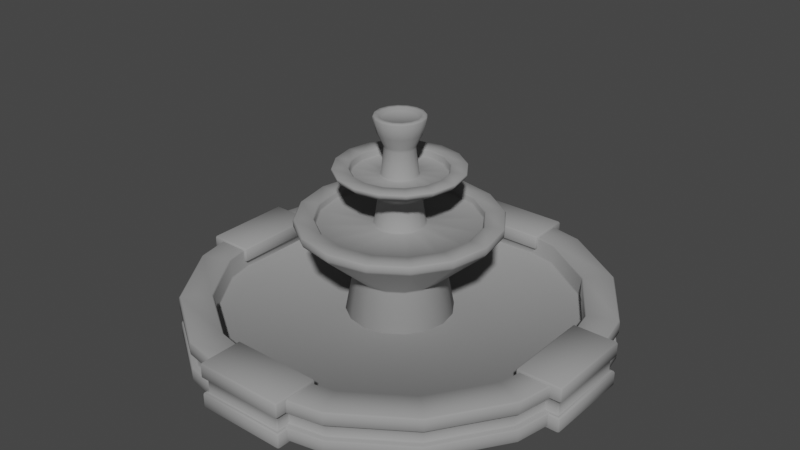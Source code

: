 # Source: Fountain.blend  (saved by Blender 3.4.6; exported with 4.5.12 LTS)
import bpy
from mathutils import Matrix  # noqa: F401  (used for matrix-valued properties, if any)

bpy.ops.wm.read_factory_settings(use_empty=True)
scene = bpy.context.scene
scene.name = 'Scene'

# ---- collections
col_collection = bpy.data.collections.new('Collection'); scene.collection.children.link(col_collection)

# ---- materials (node trees are filled in below, after node groups)
mat_material_001 = bpy.data.materials.new('Material.001')
mat_material_001.use_transparent_shadow = False

# ---- material node trees
mat_material_001.use_nodes = True; mat_material_001.node_tree.nodes.clear()
_N = mat_material_001.node_tree.nodes; _L = mat_material_001.node_tree.links
n0 = _N.new('ShaderNodeBsdfPrincipled'); n0.name = 'Principled BSDF'; n0.location = (10, 300)
n0.distribution = 'GGX'
n0.subsurface_method = 'RANDOM_WALK_SKIN'
n0.inputs[0].default_value = (0.3121, 0.3121, 0.3121, 1.0)
n0.inputs[2].default_value = 0.677
n0.inputs[3].default_value = 1.45
n0.inputs[13].default_value = 0.0
n0.inputs[27].default_value = (0.0, 0.0, 0.0, 1.0)
n0.inputs[28].default_value = 1.0
n1 = _N.new('ShaderNodeOutputMaterial'); n1.name = 'Material Output'; n1.location = (300, 300)
_L.new(n0.outputs[0], n1.inputs[0])
n1.is_active_output = True

# ---- world
world_world = bpy.data.worlds.new('World'); scene.world = world_world
world_world.use_nodes = True; world_world.node_tree.nodes.clear()
_N = world_world.node_tree.nodes; _L = world_world.node_tree.links
n0 = _N.new('ShaderNodeOutputWorld'); n0.name = 'World Output'; n0.location = (300, 300)
n1 = _N.new('ShaderNodeBackground'); n1.name = 'Background'; n1.location = (10, 300)
n1.inputs[0].default_value = (0.05088, 0.05088, 0.05088, 1.0)
_L.new(n1.outputs[0], n0.inputs[0])
n0.is_active_output = True
world_world.color = (0.05088, 0.05088, 0.05088)
world_world.use_sun_shadow = False
world_world.sun_shadow_jitter_overblur = 0.0

# ---- meshes
me_cylinder = bpy.data.meshes.new('Cylinder')
me_cylinder.from_pydata([(-3.242, 7.826, 1.0), (-3.827, 9.239, -1.0), (-5.99, 5.99, 1.0), (-7.071, 7.071, -1.0), (-9.239, 3.827, -1.0), (-8.471, 0.0, 1.0), (-10.0, 0.0, -1.0), (-7.826, -3.242, 1.0), (-9.239, -3.827, -1.0), (-7.071, -7.071, -1.0), (-3.827, -9.239, -1.0), (5.029e-08, -8.471, 1.0), (5.029e-08, -10.0, -1.0), (3.242, -7.826, 1.0), (3.827, -9.239, -1.0), (5.99, -5.99, 1.0), (7.071, -7.071, -1.0), (7.826, -3.242, 1.0), (9.239, -3.827, -1.0), (10.0, 0.0, -1.0), (7.826, 3.242, 1.0), (9.239, 3.827, -1.0), (7.071, 7.071, -1.0), (3.242, 7.826, 1.0), (3.827, 9.239, -1.0), (5.029e-08, 10.0, -1.0), (5.029e-08, 10.0, 1.0), (-3.827, 9.239, 1.0), (-7.071, 7.071, 1.0), (-9.239, 3.827, 1.0), (-10.0, 0.0, 1.0), (-9.239, -3.827, 1.0), (-7.071, -7.071, 1.0), (-3.827, -9.239, 1.0), (7.071, -7.071, 1.0), (9.239, -3.827, 1.0), (10.0, 0.0, 1.0), (9.239, 3.827, 1.0), (5.029e-08, -10.0, 1.0), (7.071, 7.071, 1.0), (3.827, 9.239, 1.0), (5.029e-08, 8.471, 1.0), (-7.826, 3.242, 1.0), (-5.99, -5.99, 1.0), (-3.242, -7.826, 1.0), (8.471, 0.0, 1.0), (5.99, 5.99, 1.0), (5.029e-08, 8.471, 0.0), (-3.242, 7.826, 0.0), (-5.99, 5.99, 0.0), (-7.826, 3.242, 0.0), (-8.471, 0.0, 0.0), (-7.826, -3.242, 0.0), (-5.99, -5.99, 0.0), (-3.242, -7.826, 0.0), (5.99, -5.99, 0.0), (7.826, -3.242, 0.0), (8.471, 0.0, 0.0), (7.826, 3.242, 0.0), (5.029e-08, -8.471, 0.0), (5.99, 5.99, 0.0), (3.242, 7.826, 0.0), (3.242, -7.826, 0.0), (3.827, -9.239, 1.0), (-7.071, 7.071, -0.3333), (-9.239, 3.827, 0.3333), (-9.239, -3.827, 0.3333), (-9.239, -3.827, -0.3333), (-7.071, -7.071, 0.3333), (-7.071, -7.071, -0.3333), (-3.827, -9.239, -0.3333), (5.029e-08, -10.0, -0.3333), (9.239, -3.827, 0.3333), (7.071, 7.071, -0.3333), (10.0, 0.0, 0.3333), (10.0, 0.0, -0.3333), (9.239, 3.827, 0.3333), (9.239, 3.827, -0.3333), (7.071, -7.071, 0.3333), (-3.827, 9.239, 0.3333), (-3.827, 9.239, -0.3333), (-7.071, 7.071, 0.3333), (-9.239, 3.827, -0.3333), (-10.0, 0.0, 0.3333), (-10.0, 0.0, -0.3333), (-3.827, -9.239, 0.3333), (5.029e-08, -10.0, 0.3333), (9.239, -3.827, -0.3333), (7.071, 7.071, 0.3333), (5.029e-08, 10.0, -0.3333), (5.029e-08, 10.0, 0.3333), (3.827, 9.239, 0.3333), (3.827, 9.239, -0.3333), (7.071, -7.071, -0.3333), (3.827, -9.239, 0.3333), (3.827, -9.239, -0.3333), (9.7, 0.0, 0.3333), (8.962, -3.712, 0.3333), (8.962, 3.712, -0.3333), (9.7, 0.0, -0.3333), (8.962, 3.712, 0.3333), (6.859, 6.859, -0.3333), (-6.859, -6.859, -0.3333), (-8.962, -3.712, -0.3333), (-6.859, -6.859, 0.3333), (-8.962, -3.712, 0.3333), (5.029e-08, -9.7, -0.3333), (-3.712, -8.962, -0.3333), (-3.712, 8.962, 0.3333), (-3.712, 8.962, -0.3333), (-9.7, 0.0, 0.3333), (-9.7, 0.0, -0.3333), (5.029e-08, 9.7, -0.3333), (5.029e-08, 9.7, 0.3333), (3.712, 8.962, 0.3333), (3.712, 8.962, -0.3333), (6.859, 6.859, 0.3333), (8.962, -3.712, -0.3333), (6.859, -6.859, -0.3333), (-8.962, 3.712, -0.3333), (-6.859, 6.859, 0.3333), (5.029e-08, -9.7, 0.3333), (-3.712, -8.962, 0.3333), (3.712, -8.962, -0.3333), (6.859, -6.859, 0.3333), (3.712, -8.962, 0.3333), (-8.962, 3.712, 0.3333), (-6.859, 6.859, -0.3333), (1.976, -0.8184, 1.931), (1.976, 0.8184, 1.931), (0.8184, -1.976, 1.931), (2.275e-08, 2.139, 1.931), (0.8184, 1.976, 1.931), (1.512, 1.512, 1.931), (2.139, -3.779e-09, 1.931), (1.512, -1.512, 1.931), (2.275e-08, -2.139, 1.931), (-0.8184, -1.976, 1.931), (-2.139, -3.779e-09, 1.931), (-1.976, 0.8184, 1.931), (-0.8184, 1.976, 1.931), (-1.512, -1.512, 1.931), (-1.451, 3.503, 4.647), (-1.02, 2.463, -0.785), (-2.681, 2.681, 4.647), (-1.885, 1.885, -0.785), (-3.503, 1.451, 4.647), (-2.463, 1.02, -0.785), (-3.792, 2.136e-09, 4.647), (-2.665, -5.778e-09, -0.785), (-3.503, -1.451, 4.647), (-2.463, -1.02, -0.785), (-2.681, -2.681, 4.647), (-1.885, -1.885, -0.785), (-1.451, -3.503, 4.647), (-1.02, -2.463, -0.785), (5.448e-08, -3.792, 4.647), (2.538e-08, -2.665, -0.785), (1.451, -3.503, 4.647), (1.02, -2.463, -0.785), (2.681, -2.681, 4.647), (1.885, -1.885, -0.785), (3.503, -1.451, 4.647), (2.463, -1.02, -0.785), (3.792, 2.136e-09, 4.647), (2.665, -5.778e-09, -0.785), (3.503, 1.451, 4.647), (2.463, 1.02, -0.785), (2.681, 2.681, 4.647), (1.885, 1.885, -0.785), (1.451, 3.503, 4.647), (1.02, 2.463, -0.785), (5.448e-08, 3.792, 4.647), (2.538e-08, 2.665, -0.785), (-1.976, -0.8184, 1.931), (-1.512, 1.512, 1.931), (-2.2, -7.9, -1.1), (-2.2, -7.9, 1.1), (2.2, -7.9, -1.1), (2.2, -7.9, 1.1), (-2.2, -10.1, -1.1), (-2.2, -10.1, 1.1), (2.2, -10.1, -1.1), (2.2, -10.1, 1.1), (-2.2, -7.9, -0.3667), (-2.2, -7.9, 0.3667), (2.2, -7.9, 0.3667), (2.2, -7.9, -0.3667), (2.2, -10.1, 0.3667), (2.2, -10.1, -0.3667), (-2.2, -10.1, 0.3667), (-2.2, -10.1, -0.3667), (-2.023, -8.077, -0.3667), (-2.023, -8.077, 0.3667), (2.023, -8.077, 0.3667), (2.023, -8.077, -0.3667), (2.023, -9.923, 0.3667), (2.023, -9.923, -0.3667), (-2.023, -9.923, 0.3667), (-2.023, -9.923, -0.3667), (-4.75, 2.136e-09, 4.647), (-4.389, -1.818, 4.647), (-1.818, 4.389, 4.647), (-3.359, 3.359, 4.647), (-3.359, -3.359, 4.647), (-1.818, -4.389, 4.647), (5.448e-08, 4.75, 4.647), (-4.389, 1.818, 4.647), (1.818, -4.389, 4.647), (3.359, -3.359, 4.647), (4.389, -1.818, 4.647), (4.75, 2.136e-09, 4.647), (5.448e-08, -4.75, 4.647), (3.359, 3.359, 4.647), (1.818, 4.389, 4.647), (4.389, 1.818, 4.647), (-1.181, 2.136e-09, 4.307), (-1.091, -0.4519, 4.307), (-0.4519, 1.091, 4.307), (-0.835, 0.835, 4.307), (-0.835, -0.835, 4.307), (-0.4519, -1.091, 4.307), (5.448e-08, 1.181, 4.307), (-1.091, 0.4519, 4.307), (0.4519, -1.091, 4.307), (0.835, -0.835, 4.307), (1.091, -0.4519, 4.307), (1.181, 2.136e-09, 4.307), (5.448e-08, -1.181, 4.307), (0.835, 0.835, 4.307), (0.4519, 1.091, 4.307), (1.091, 0.4519, 4.307), (-3.792, 2.136e-09, 4.307), (-3.503, -1.451, 4.307), (-1.451, 3.503, 4.307), (-2.681, 2.681, 4.307), (-2.681, -2.681, 4.307), (-1.451, -3.503, 4.307), (5.448e-08, 3.792, 4.307), (-3.503, 1.451, 4.307), (1.451, -3.503, 4.307), (2.681, -2.681, 4.307), (3.503, -1.451, 4.307), (3.792, 2.136e-09, 4.307), (5.448e-08, -3.792, 4.307), (2.681, 2.681, 4.307), (1.451, 3.503, 4.307), (3.503, 1.451, 4.307), (-2.205, 1.498e-07, 7.023), (-2.037, -0.8436, 7.023), (-0.8436, 2.037, 7.023), (-1.559, 1.559, 7.023), (-1.559, -1.559, 7.023), (-0.8436, -2.037, 7.023), (1.538e-08, 2.205, 7.023), (-2.037, 0.8436, 7.023), (0.8436, -2.037, 7.023), (1.559, -1.559, 7.023), (2.037, -0.8436, 7.023), (2.205, -1.321e-09, 7.023), (1.538e-08, -2.205, 7.023), (1.559, 1.559, 7.023), (0.8436, 2.037, 7.023), (2.037, 0.8436, 7.023), (-0.6841, 0.6841, 5.665), (-0.3702, 0.8938, 5.665), (-5.498e-10, -0.9674, 5.665), (-0.3702, -0.8938, 5.665), (-0.6841, -0.6841, 5.665), (-0.8938, -0.3702, 5.665), (0.3702, 0.8938, 5.665), (0.6841, 0.6841, 5.665), (-5.498e-10, 0.9674, 5.665), (0.3702, -0.8938, 5.665), (-0.8938, 0.3702, 5.665), (0.8938, 0.3702, 5.665), (0.9674, 2.534e-09, 5.665), (-0.9674, 2.534e-09, 5.665), (0.8938, -0.3702, 5.665), (0.6841, -0.6841, 5.665), (-3.034, -1.321e-09, 7.023), (-2.803, -1.161, 7.023), (-1.161, 2.803, 7.023), (-2.145, 2.145, 7.023), (-2.145, -2.145, 7.023), (-1.161, -2.803, 7.023), (4.058e-08, 3.034, 7.023), (-2.803, 1.161, 7.023), (1.161, -2.803, 7.023), (2.145, -2.145, 7.023), (2.803, -1.161, 7.023), (3.034, -1.321e-09, 7.023), (4.058e-08, -3.034, 7.023), (2.145, 2.145, 7.023), (1.161, 2.803, 7.023), (2.803, 1.161, 7.023), (-0.8462, 3.975e-07, 6.643), (-0.7818, -0.3238, 6.643), (-0.3238, 0.7818, 6.643), (-0.5983, 0.5983, 6.643), (-0.5983, -0.5983, 6.643), (-0.3238, -0.7818, 6.643), (-5.685e-08, 0.8462, 6.643), (-0.7818, 0.3238, 6.643), (0.3238, -0.7818, 6.643), (0.5983, -0.5983, 6.643), (0.7818, -0.3238, 6.643), (0.8462, -1.321e-09, 6.643), (-5.685e-08, -0.8462, 6.643), (0.5983, 0.5983, 6.643), (0.3238, 0.7818, 6.643), (0.7818, 0.3238, 6.643), (-2.205, 1.498e-07, 6.643), (-2.037, -0.8436, 6.643), (-0.8436, 2.037, 6.643), (-1.559, 1.559, 6.643), (-1.559, -1.559, 6.643), (-0.8436, -2.037, 6.643), (1.538e-08, 2.205, 6.643), (-2.037, 0.8436, 6.643), (0.8436, -2.037, 6.643), (1.559, -1.559, 6.643), (2.037, -0.8436, 6.643), (2.205, -1.321e-09, 6.643), (1.538e-08, -2.205, 6.643), (1.559, 1.559, 6.643), (0.8436, 2.037, 6.643), (2.037, 0.8436, 6.643), (-0.8603, 5.441e-07, 9.408), (-0.7948, -0.3292, 9.408), (-0.3292, 0.7948, 9.408), (-0.6083, 0.6083, 9.408), (-0.6083, -0.6083, 9.408), (-0.3292, -0.7948, 9.408), (-5.091e-07, 0.8603, 9.408), (-0.7948, 0.3292, 9.408), (0.3292, -0.7948, 9.408), (0.6083, -0.6083, 9.408), (0.7948, -0.3292, 9.408), (0.8603, -1.141e-08, 9.408), (-5.091e-07, -0.8603, 9.408), (0.6083, 0.6083, 9.408), (0.3292, 0.7948, 9.408), (0.7948, 0.3292, 9.408), (0.272, -0.6566, 8.001), (-2.085e-07, -0.7107, 8.001), (-0.6566, 0.272, 8.001), (-0.5026, 0.5026, 8.001), (0.6566, 0.272, 8.001), (0.7107, 1.204e-09, 8.001), (-0.7107, 3.362e-07, 8.001), (0.6566, -0.272, 8.001), (0.5026, -0.5026, 8.001), (-0.6566, -0.272, 8.001), (0.5026, 0.5026, 8.001), (-0.272, 0.6566, 8.001), (-0.272, -0.6566, 8.001), (-0.5026, -0.5026, 8.001), (0.272, 0.6566, 8.001), (-2.085e-07, 0.7107, 8.001), (0.3868, -0.9337, 8.63), (-0.9337, 0.3868, 8.63), (0.9337, 0.3868, 8.63), (-1.011, 4.712e-07, 8.63), (0.9337, -0.3868, 8.63), (-0.9337, -0.3868, 8.63), (0.7147, 0.7147, 8.63), (-0.7147, -0.7147, 8.63), (0.3868, 0.9337, 8.63), (-3.3e-07, 1.011, 8.63), (-3.3e-07, -1.011, 8.63), (-0.7147, 0.7147, 8.63), (1.011, -5.128e-09, 8.63), (0.7147, -0.7147, 8.63), (-0.3868, 0.9337, 8.63), (-0.3868, -0.9337, 8.63), (-1.207, 5.599e-07, 9.408), (-1.115, -0.4618, 9.408), (-0.4618, 1.115, 9.408), (-0.8532, 0.8532, 9.408), (-0.8532, -0.8532, 9.408), (-0.4618, -1.115, 9.408), (-4.538e-07, 1.207, 9.408), (-1.115, 0.4618, 9.408), (0.4618, -1.115, 9.408), (0.8532, -0.8532, 9.408), (1.115, -0.4618, 9.408), (1.207, -8.782e-09, 9.408), (-4.538e-07, -1.207, 9.408), (0.8532, 0.8532, 9.408), (0.4618, 1.115, 9.408), (1.115, 0.4618, 9.408), (-0.8603, 5.441e-07, 9.273), (-0.7948, -0.3292, 9.273), (-0.3292, 0.7948, 9.273), (-0.6083, 0.6083, 9.273), (-0.6083, -0.6083, 9.273), (-0.3292, -0.7948, 9.273), (-5.091e-07, 0.8603, 9.273), (-0.7948, 0.3292, 9.273), (0.3292, -0.7948, 9.273), (0.6083, -0.6083, 9.273), (0.7948, -0.3292, 9.273), (0.8603, -1.141e-08, 9.273), (-5.091e-07, -0.8603, 9.273), (0.6083, 0.6083, 9.273), (0.3292, 0.7948, 9.273), (0.7948, 0.3292, 9.273), (-4.357, -1.805, 4.239), (-1.805, 4.357, 4.239), (-4.357, 1.805, 4.239), (-3.335, 3.335, 4.239), (-4.716, 1.577e-09, 4.239), (-3.335, -3.335, 4.239), (4.362e-08, -4.716, 4.239), (4.716, 1.577e-09, 4.239), (1.805, 4.357, 4.239), (1.805, -4.357, 4.239), (4.362e-08, 4.716, 4.239), (4.357, 1.805, 4.239), (4.357, -1.805, 4.239), (3.335, 3.335, 4.239), (3.335, -3.335, 4.239), (-1.805, -4.357, 4.239), (-2.04, 2.04, 6.752), (3.583e-08, -2.885, 6.752), (-2.04, -2.04, 6.752), (1.104, 2.665, 6.752), (3.583e-08, 2.885, 6.752), (1.104, -2.665, 6.752), (-2.665, 1.104, 6.752), (2.665, 1.104, 6.752), (-2.885, -3.086e-09, 6.752), (2.665, -1.104, 6.752), (-1.104, 2.665, 6.752), (-1.104, -2.665, 6.752), (-2.665, -1.104, 6.752), (2.04, 2.04, 6.752), (2.885, -3.086e-09, 6.752), (2.04, -2.04, 6.752), (-2.2, 10.1, -1.1), (-2.2, 10.1, 1.1), (2.2, 10.1, -1.1), (2.2, 10.1, 1.1), (-2.2, 7.9, -1.1), (-2.2, 7.9, 1.1), (2.2, 7.9, -1.1), (2.2, 7.9, 1.1), (-2.2, 10.1, -0.3667), (-2.2, 10.1, 0.3667), (2.2, 10.1, 0.3667), (2.2, 10.1, -0.3667), (2.2, 7.9, 0.3667), (2.2, 7.9, -0.3667), (-2.2, 7.9, 0.3667), (-2.2, 7.9, -0.3667), (-2.023, 9.923, -0.3667), (-2.023, 9.923, 0.3667), (2.023, 9.923, 0.3667), (2.023, 9.923, -0.3667), (2.023, 8.077, 0.3667), (2.023, 8.077, -0.3667), (-2.023, 8.077, 0.3667), (-2.023, 8.077, -0.3667), (10.1, 2.2, -1.1), (10.1, 2.2, 1.1), (10.1, -2.2, -1.1), (10.1, -2.2, 1.1), (7.9, 2.2, -1.1), (7.9, 2.2, 1.1), (7.9, -2.2, -1.1), (7.9, -2.2, 1.1), (10.1, 2.2, -0.3667), (10.1, 2.2, 0.3667), (10.1, -2.2, 0.3667), (10.1, -2.2, -0.3667), (7.9, -2.2, 0.3667), (7.9, -2.2, -0.3667), (7.9, 2.2, 0.3667), (7.9, 2.2, -0.3667), (9.923, 2.023, -0.3667), (9.923, 2.023, 0.3667), (9.923, -2.023, 0.3667), (9.923, -2.023, -0.3667), (8.077, -2.023, 0.3667), (8.077, -2.023, -0.3667), (8.077, 2.023, 0.3667), (8.077, 2.023, -0.3667), (-7.9, 2.2, -1.1), (-7.9, 2.2, 1.1), (-7.9, -2.2, -1.1), (-7.9, -2.2, 1.1), (-10.1, 2.2, -1.1), (-10.1, 2.2, 1.1), (-10.1, -2.2, -1.1), (-10.1, -2.2, 1.1), (-7.9, 2.2, -0.3667), (-7.9, 2.2, 0.3667), (-7.9, -2.2, 0.3667), (-7.9, -2.2, -0.3667), (-10.1, -2.2, 0.3667), (-10.1, -2.2, -0.3667), (-10.1, 2.2, 0.3667), (-10.1, 2.2, -0.3667), (-8.077, 2.023, -0.3667), (-8.077, 2.023, 0.3667), (-8.077, -2.023, 0.3667), (-8.077, -2.023, -0.3667), (-9.923, -2.023, 0.3667), (-9.923, -2.023, -0.3667), (-9.923, 2.023, 0.3667), (-9.923, 2.023, -0.3667)], [], [(85, 33, 32, 68), (65, 29, 28, 81), (66, 31, 30, 83), (94, 63, 38, 86), (79, 27, 26, 90), (86, 38, 33, 85), (81, 28, 27, 79), (83, 30, 29, 65), (1, 25, 24, 22, 21, 19, 18, 16, 14, 12, 10, 9, 8, 6, 4, 3), (68, 32, 31, 66), (90, 26, 40, 91), (88, 39, 37, 76), (72, 35, 34, 78), (76, 37, 36, 74), (91, 40, 39, 88), (74, 36, 35, 72), (0, 41, 26, 27), (2, 0, 27, 28), (5, 42, 29, 30), (42, 2, 28, 29), (7, 5, 30, 31), (43, 7, 31, 32), (44, 43, 32, 33), (17, 15, 34, 35), (20, 45, 36, 37), (11, 44, 33, 38), (23, 46, 39, 40), (41, 23, 40, 26), (15, 13, 63, 34), (13, 11, 38, 63), (46, 20, 37, 39), (45, 17, 35, 36), (44, 11, 59, 54), (48, 49, 50, 51, 52, 53, 54, 59, 62, 55, 56, 57, 58, 60, 61, 47), (42, 5, 51, 50), (46, 23, 61, 60), (2, 42, 50, 49), (23, 41, 47, 61), (5, 7, 52, 51), (13, 15, 55, 62), (7, 43, 53, 52), (11, 13, 62, 59), (43, 44, 54, 53), (20, 46, 60, 58), (15, 17, 56, 55), (41, 0, 48, 47), (17, 45, 57, 56), (45, 20, 58, 57), (0, 2, 49, 48), (78, 34, 63, 94), (16, 93, 95, 14), (19, 75, 87, 18), (24, 92, 73, 22), (21, 77, 75, 19), (18, 87, 93, 16), (22, 73, 77, 21), (25, 89, 92, 24), (9, 69, 67, 8), (6, 84, 82, 4), (3, 64, 80, 1), (12, 71, 70, 10), (1, 80, 89, 25), (14, 95, 71, 12), (8, 67, 84, 6), (4, 82, 64, 3), (10, 70, 69, 9), (70, 71, 106, 107), (88, 76, 100, 116), (89, 80, 109, 112), (72, 78, 124, 97), (68, 66, 105, 104), (86, 85, 122, 121), (67, 69, 102, 103), (73, 92, 115, 101), (81, 79, 108, 120), (77, 73, 101, 98), (87, 75, 99, 117), (82, 84, 111, 119), (76, 74, 96, 100), (78, 94, 125, 124), (90, 91, 114, 113), (85, 68, 104, 122), (118, 124, 125, 123), (99, 96, 97, 117), (115, 114, 116, 101), (98, 100, 96, 99), (117, 97, 124, 118), (101, 116, 100, 98), (112, 113, 114, 115), (102, 104, 105, 103), (111, 110, 126, 119), (127, 120, 108, 109), (106, 121, 122, 107), (109, 108, 113, 112), (123, 125, 121, 106), (103, 105, 110, 111), (119, 126, 120, 127), (107, 122, 104, 102), (79, 90, 113, 108), (83, 65, 126, 110), (69, 70, 107, 102), (80, 64, 127, 109), (71, 95, 123, 106), (94, 86, 121, 125), (84, 67, 103, 111), (66, 83, 110, 105), (91, 88, 116, 114), (64, 82, 119, 127), (93, 87, 117, 118), (74, 72, 97, 96), (65, 81, 120, 126), (92, 89, 112, 115), (95, 93, 118, 123), (75, 77, 98, 99), (148, 150, 233, 232), (145, 143, 173, 171, 169, 167, 165, 163, 161, 159, 157, 155, 153, 151, 149, 147), (410, 207, 203, 411), (165, 134, 128, 163), (163, 128, 135, 161), (412, 200, 207, 410), (408, 201, 200, 412), (169, 133, 129, 167), (173, 131, 132, 171), (413, 204, 201, 408), (423, 205, 204, 413), (167, 129, 134, 165), (171, 132, 133, 169), (414, 212, 205, 423), (417, 208, 212, 414), (143, 140, 131, 173), (145, 175, 140, 143), (422, 209, 208, 417), (411, 203, 202, 409), (161, 135, 130, 159), (409, 202, 206, 418), (151, 174, 138, 149), (149, 138, 139, 147), (416, 214, 213, 421), (157, 136, 137, 155), (419, 215, 211, 415), (147, 139, 175, 145), (418, 206, 214, 416), (155, 137, 141, 153), (421, 213, 215, 419), (420, 210, 209, 422), (159, 130, 136, 157), (415, 211, 210, 420), (153, 141, 174, 151), (185, 177, 179, 186), (186, 179, 183, 188), (188, 183, 181, 190), (190, 181, 177, 185), (178, 182, 180, 176), (183, 179, 177, 181), (180, 191, 184, 176), (184, 191, 199, 192), (182, 189, 191, 180), (191, 189, 197, 199), (178, 187, 189, 182), (189, 187, 195, 197), (176, 184, 187, 178), (187, 184, 192, 195), (199, 198, 193, 192), (197, 196, 198, 199), (195, 194, 196, 197), (192, 193, 194, 195), (185, 186, 194, 193), (186, 188, 196, 194), (188, 190, 198, 196), (190, 185, 193, 198), (150, 148, 200, 201), (144, 142, 202, 203), (152, 150, 201, 204), (154, 152, 204, 205), (142, 172, 206, 202), (146, 144, 203, 207), (148, 146, 207, 200), (160, 158, 208, 209), (164, 162, 210, 211), (156, 154, 205, 212), (170, 168, 213, 214), (172, 170, 214, 206), (158, 156, 212, 208), (166, 164, 211, 215), (162, 160, 209, 210), (168, 166, 215, 213), (434, 424, 283, 282), (166, 168, 245, 247), (162, 164, 243, 242), (142, 144, 235, 234), (154, 156, 244, 237), (150, 152, 236, 233), (168, 170, 246, 245), (152, 154, 237, 236), (170, 172, 238, 246), (172, 142, 234, 238), (156, 158, 240, 244), (144, 146, 239, 235), (164, 166, 247, 243), (146, 148, 232, 239), (160, 162, 242, 241), (158, 160, 241, 240), (217, 216, 232, 233), (219, 218, 234, 235), (220, 217, 233, 236), (221, 220, 236, 237), (218, 222, 238, 234), (223, 219, 235, 239), (216, 223, 239, 232), (225, 224, 240, 241), (227, 226, 242, 243), (228, 221, 237, 244), (230, 229, 245, 246), (222, 230, 246, 238), (224, 228, 244, 240), (231, 227, 243, 247), (226, 225, 241, 242), (229, 231, 247, 245), (254, 250, 314, 318), (435, 425, 292, 285), (436, 426, 284, 281), (437, 427, 294, 293), (426, 435, 285, 284), (427, 428, 286, 294), (428, 434, 282, 286), (425, 429, 288, 292), (424, 430, 287, 283), (438, 431, 295, 291), (430, 432, 280, 287), (439, 433, 290, 289), (429, 439, 289, 288), (432, 436, 281, 280), (431, 437, 293, 295), (433, 438, 291, 290), (226, 227, 276, 278), (231, 229, 271, 275), (216, 217, 269, 277), (224, 225, 279, 273), (225, 226, 278, 279), (223, 216, 277, 274), (227, 231, 275, 276), (219, 223, 274, 264), (228, 224, 273, 266), (222, 218, 265, 272), (230, 222, 272, 270), (220, 221, 267, 268), (229, 230, 270, 271), (217, 220, 268, 269), (221, 228, 266, 267), (218, 219, 264, 265), (249, 248, 280, 281), (251, 250, 282, 283), (252, 249, 281, 284), (253, 252, 284, 285), (250, 254, 286, 282), (255, 251, 283, 287), (248, 255, 287, 280), (257, 256, 288, 289), (259, 258, 290, 291), (260, 253, 285, 292), (262, 261, 293, 294), (254, 262, 294, 286), (256, 260, 292, 288), (263, 259, 291, 295), (258, 257, 289, 290), (261, 263, 295, 293), (370, 360, 384, 388), (260, 256, 320, 324), (251, 255, 319, 315), (259, 263, 327, 323), (255, 248, 312, 319), (257, 258, 322, 321), (256, 257, 321, 320), (248, 249, 313, 312), (263, 261, 325, 327), (258, 259, 323, 322), (250, 251, 315, 314), (253, 260, 324, 317), (249, 252, 316, 313), (261, 262, 326, 325), (252, 253, 317, 316), (262, 254, 318, 326), (297, 296, 312, 313), (299, 298, 314, 315), (300, 297, 313, 316), (301, 300, 316, 317), (298, 302, 318, 314), (303, 299, 315, 319), (296, 303, 319, 312), (305, 304, 320, 321), (307, 306, 322, 323), (308, 301, 317, 324), (310, 309, 325, 326), (302, 310, 326, 318), (304, 308, 324, 320), (311, 307, 323, 327), (306, 305, 321, 322), (309, 311, 327, 325), (334, 330, 394, 398), (371, 361, 383, 379), (372, 362, 391, 387), (361, 363, 376, 383), (373, 364, 386, 385), (360, 373, 385, 384), (363, 365, 377, 376), (362, 366, 389, 391), (364, 372, 387, 386), (374, 371, 379, 378), (375, 370, 388, 381), (365, 367, 380, 377), (366, 368, 390, 389), (367, 375, 381, 380), (368, 369, 382, 390), (369, 374, 378, 382), (302, 298, 355, 359), (310, 302, 359, 358), (300, 301, 356, 357), (309, 310, 358, 354), (297, 300, 357, 353), (301, 308, 345, 356), (298, 299, 347, 355), (306, 307, 349, 351), (311, 309, 354, 348), (296, 297, 353, 350), (304, 305, 352, 344), (305, 306, 351, 352), (303, 296, 350, 346), (307, 311, 348, 349), (299, 303, 346, 347), (308, 304, 344, 345), (359, 355, 374, 369), (358, 359, 369, 368), (357, 356, 375, 367), (354, 358, 368, 366), (353, 357, 367, 365), (356, 345, 370, 375), (355, 347, 371, 374), (351, 349, 372, 364), (348, 354, 366, 362), (350, 353, 365, 363), (344, 352, 373, 360), (352, 351, 364, 373), (346, 350, 363, 361), (349, 348, 362, 372), (347, 346, 361, 371), (345, 344, 360, 370), (329, 328, 376, 377), (331, 330, 378, 379), (332, 329, 377, 380), (333, 332, 380, 381), (330, 334, 382, 378), (335, 331, 379, 383), (328, 335, 383, 376), (337, 336, 384, 385), (339, 338, 386, 387), (340, 333, 381, 388), (342, 341, 389, 390), (334, 342, 390, 382), (336, 340, 388, 384), (343, 339, 387, 391), (338, 337, 385, 386), (341, 343, 391, 389), (394, 395, 399, 392, 393, 396, 397, 404, 400, 401, 402, 403, 407, 405, 406, 398), (340, 336, 400, 404), (331, 335, 399, 395), (339, 343, 407, 403), (335, 328, 392, 399), (337, 338, 402, 401), (336, 337, 401, 400), (328, 329, 393, 392), (343, 341, 405, 407), (338, 339, 403, 402), (330, 331, 395, 394), (333, 340, 404, 397), (329, 332, 396, 393), (341, 342, 406, 405), (332, 333, 397, 396), (342, 334, 398, 406), (134, 415, 420, 128), (128, 420, 422, 135), (133, 421, 419, 129), (131, 418, 416, 132), (129, 419, 415, 134), (132, 416, 421, 133), (140, 409, 418, 131), (175, 411, 409, 140), (135, 422, 417, 130), (130, 417, 414, 136), (136, 414, 423, 137), (137, 423, 413, 141), (141, 413, 408, 174), (174, 408, 412, 138), (138, 412, 410, 139), (139, 410, 411, 175), (278, 276, 438, 433), (275, 271, 437, 431), (277, 269, 436, 432), (273, 279, 439, 429), (279, 278, 433, 439), (274, 277, 432, 430), (276, 275, 431, 438), (264, 274, 430, 424), (266, 273, 429, 425), (272, 265, 434, 428), (270, 272, 428, 427), (268, 267, 435, 426), (271, 270, 427, 437), (269, 268, 426, 436), (267, 266, 425, 435), (265, 264, 424, 434), (449, 441, 443, 450), (450, 443, 447, 452), (452, 447, 445, 454), (454, 445, 441, 449), (442, 446, 444, 440), (447, 443, 441, 445), (444, 455, 448, 440), (448, 455, 463, 456), (446, 453, 455, 444), (455, 453, 461, 463), (442, 451, 453, 446), (453, 451, 459, 461), (440, 448, 451, 442), (451, 448, 456, 459), (463, 462, 457, 456), (461, 460, 462, 463), (459, 458, 460, 461), (456, 457, 458, 459), (449, 450, 458, 457), (450, 452, 460, 458), (452, 454, 462, 460), (454, 449, 457, 462), (473, 465, 467, 474), (474, 467, 471, 476), (476, 471, 469, 478), (478, 469, 465, 473), (466, 470, 468, 464), (471, 467, 465, 469), (468, 479, 472, 464), (472, 479, 487, 480), (470, 477, 479, 468), (479, 477, 485, 487), (466, 475, 477, 470), (477, 475, 483, 485), (464, 472, 475, 466), (475, 472, 480, 483), (487, 486, 481, 480), (485, 484, 486, 487), (483, 482, 484, 485), (480, 481, 482, 483), (473, 474, 482, 481), (474, 476, 484, 482), (476, 478, 486, 484), (478, 473, 481, 486), (497, 489, 491, 498), (498, 491, 495, 500), (500, 495, 493, 502), (502, 493, 489, 497), (490, 494, 492, 488), (495, 491, 489, 493), (492, 503, 496, 488), (496, 503, 511, 504), (494, 501, 503, 492), (503, 501, 509, 511), (490, 499, 501, 494), (501, 499, 507, 509), (488, 496, 499, 490), (499, 496, 504, 507), (511, 510, 505, 504), (509, 508, 510, 511), (507, 506, 508, 509), (504, 505, 506, 507), (497, 498, 506, 505), (498, 500, 508, 506), (500, 502, 510, 508), (502, 497, 505, 510)])
me_cylinder.polygons.foreach_set('use_smooth', [True] * 476)
_uv = me_cylinder.uv_layers.new(name='UVMap')
_uv.uv.foreach_set('vector', [1.0, 0.8333, 1.0, 1.0, 0.9375, 1.0, 0.9375, 0.8333, 0.9375, 0.8333, 0.9375, 1.0, 0.875, 1.0, 0.875, 0.8333, 0.875, 0.8333, 0.875, 1.0, 0.8125, 1.0, 0.8125, 0.8333, 0.8125, 0.8333, 0.8125, 1.0, 0.75, 1.0, 0.75, 0.8333, 0.75, 0.8333, 0.75, 1.0, 0.6875, 1.0, 0.6875, 0.8333, 0.6875, 0.8333, 0.6875, 1.0, 0.625, 1.0, 0.625, 0.8333, 0.625, 0.8333, 0.625, 1.0, 0.5625, 1.0, 0.5625, 0.8333, 0.5, 0.8333, 0.5, 1.0, 0.4375, 1.0, 0.4375, 0.8333, 0.6582, 0.4717, 0.75, 0.49, 0.8418, 0.4717, 0.9197, 0.4197, 0.9717, 0.3418, 0.99, 0.25, 0.9717, 0.1582, 0.9197, 0.08029, 0.8418, 0.02827, 0.75, 0.01, 0.6582, 0.02827, 0.5803, 0.08029, 0.5283, 0.1582, 0.51, 0.25, 0.5283, 0.3418, 0.5803, 0.4197, 0.4375, 0.8333, 0.4375, 1.0, 0.375, 1.0, 0.375, 0.8333, 0.375, 0.8333, 0.375, 1.0, 0.3125, 1.0, 0.3125, 0.8333, 0.3125, 0.8333, 0.3125, 1.0, 0.25, 1.0, 0.25, 0.8333, 0.25, 0.8333, 0.25, 1.0, 0.1875, 1.0, 0.1875, 0.8333, 0.1875, 0.8333, 0.1875, 1.0, 0.125, 1.0, 0.125, 0.8333, 0.125, 0.8333, 0.125, 1.0, 0.0625, 1.0, 0.0625, 0.8333, 0.0625, 0.8333, 0.0625, 1.0, 0.0, 1.0, 0.0, 0.8333, 0.1722, 0.4378, 0.25, 0.4533, 0.25, 0.49, 0.1582, 0.4717, 0.1062, 0.3938, 0.1722, 0.4378, 0.1582, 0.4717, 0.08029, 0.4197, 0.04671, 0.25, 0.06218, 0.3278, 0.02827, 0.3418, 0.01, 0.25, 0.06218, 0.3278, 0.1062, 0.3938, 0.08029, 0.4197, 0.02827, 0.3418, 0.06218, 0.1722, 0.04671, 0.25, 0.01, 0.25, 0.02827, 0.1582, 0.1062, 0.1062, 0.06218, 0.1722, 0.02827, 0.1582, 0.08029, 0.08029, 0.1722, 0.06218, 0.1062, 0.1062, 0.08029, 0.08029, 0.1582, 0.02827, 0.4378, 0.1722, 0.3938, 0.1062, 0.4197, 0.08029, 0.4717, 0.1582, 0.4378, 0.3278, 0.4533, 0.25, 0.49, 0.25, 0.4717, 0.3418, 0.25, 0.04671, 0.1722, 0.06218, 0.1582, 0.02827, 0.25, 0.01, 0.3278, 0.4378, 0.3938, 0.3938, 0.4197, 0.4197, 0.3418, 0.4717, 0.25, 0.4533, 0.3278, 0.4378, 0.3418, 0.4717, 0.25, 0.49, 0.3938, 0.1062, 0.3278, 0.06218, 0.3418, 0.02827, 0.4197, 0.08029, 0.3278, 0.06218, 0.25, 0.04671, 0.25, 0.01, 0.3418, 0.02827, 0.3938, 0.3938, 0.4378, 0.3278, 0.4717, 0.3418, 0.4197, 0.4197, 0.4533, 0.25, 0.4378, 0.1722, 0.4717, 0.1582, 0.49, 0.25, 0.1722, 0.06218, 0.25, 0.04671, 0.25, 0.04671, 0.1722, 0.06218, 0.1722, 0.4378, 0.1062, 0.3938, 0.06218, 0.3278, 0.04671, 0.25, 0.06218, 0.1722, 0.1062, 0.1062, 0.1722, 0.06218, 0.25, 0.04671, 0.3278, 0.06218, 0.3938, 0.1062, 0.4378, 0.1722, 0.4533, 0.25, 0.4378, 0.3278, 0.3938, 0.3938, 0.3278, 0.4378, 0.25, 0.4533, 0.06218, 0.3278, 0.04671, 0.25, 0.04671, 0.25, 0.06218, 0.3278, 0.3938, 0.3938, 0.3278, 0.4378, 0.3278, 0.4378, 0.3938, 0.3938, 0.1062, 0.3938, 0.06218, 0.3278, 0.06218, 0.3278, 0.1062, 0.3938, 0.3278, 0.4378, 0.25, 0.4533, 0.25, 0.4533, 0.3278, 0.4378, 0.04671, 0.25, 0.06218, 0.1722, 0.06218, 0.1722, 0.04671, 0.25, 0.3278, 0.06218, 0.3938, 0.1062, 0.3938, 0.1062, 0.3278, 0.06218, 0.06218, 0.1722, 0.1062, 0.1062, 0.1062, 0.1062, 0.06218, 0.1722, 0.25, 0.04671, 0.3278, 0.06218, 0.3278, 0.06218, 0.25, 0.04671, 0.1062, 0.1062, 0.1722, 0.06218, 0.1722, 0.06218, 0.1062, 0.1062, 0.4378, 0.3278, 0.3938, 0.3938, 0.3938, 0.3938, 0.4378, 0.3278, 0.3938, 0.1062, 0.4378, 0.1722, 0.4378, 0.1722, 0.3938, 0.1062, 0.25, 0.4533, 0.1722, 0.4378, 0.1722, 0.4378, 0.25, 0.4533, 0.4378, 0.1722, 0.4533, 0.25, 0.4533, 0.25, 0.4378, 0.1722, 0.4533, 0.25, 0.4378, 0.3278, 0.4378, 0.3278, 0.4533, 0.25, 0.1722, 0.4378, 0.1062, 0.3938, 0.1062, 0.3938, 0.1722, 0.4378, 0.5625, 0.8333, 0.5625, 1.0, 0.5, 1.0, 0.5, 0.8333, 0.5625, 0.5, 0.5625, 0.6667, 0.5, 0.6667, 0.5, 0.5, 0.0625, 0.5, 0.0625, 0.6667, 0.0, 0.6667, 0.0, 0.5, 0.125, 0.5, 0.125, 0.6667, 0.0625, 0.6667, 0.0625, 0.5, 0.1875, 0.5, 0.1875, 0.6667, 0.125, 0.6667, 0.125, 0.5, 0.25, 0.5, 0.25, 0.6667, 0.1875, 0.6667, 0.1875, 0.5, 0.3125, 0.5, 0.3125, 0.6667, 0.25, 0.6667, 0.25, 0.5, 0.375, 0.5, 0.375, 0.6667, 0.3125, 0.6667, 0.3125, 0.5, 0.4375, 0.5, 0.4375, 0.6667, 0.375, 0.6667, 0.375, 0.5, 0.5, 0.5, 0.5, 0.6667, 0.4375, 0.6667, 0.4375, 0.5, 0.625, 0.5, 0.625, 0.6667, 0.5625, 0.6667, 0.5625, 0.5, 0.6875, 0.5, 0.6875, 0.6667, 0.625, 0.6667, 0.625, 0.5, 0.75, 0.5, 0.75, 0.6667, 0.6875, 0.6667, 0.6875, 0.5, 0.8125, 0.5, 0.8125, 0.6667, 0.75, 0.6667, 0.75, 0.5, 0.875, 0.5, 0.875, 0.6667, 0.8125, 0.6667, 0.8125, 0.5, 0.9375, 0.5, 0.9375, 0.6667, 0.875, 0.6667, 0.875, 0.5, 1.0, 0.5, 1.0, 0.6667, 0.9375, 0.6667, 0.9375, 0.5, 0.625, 0.6667, 0.6875, 0.6667, 0.6875, 0.6667, 0.625, 0.6667, 0.3125, 0.8333, 0.25, 0.8333, 0.25, 0.8333, 0.3125, 0.8333, 0.6875, 0.6667, 0.75, 0.6667, 0.75, 0.6667, 0.6875, 0.6667, 0.25, 0.8333, 0.1875, 0.8333, 0.1875, 0.8333, 0.25, 0.8333, 0.4375, 0.8333, 0.375, 0.8333, 0.375, 0.8333, 0.4375, 0.8333, 0.6875, 0.8333, 0.625, 0.8333, 0.625, 0.8333, 0.6875, 0.8333, 0.375, 0.6667, 0.4375, 0.6667, 0.4375, 0.6667, 0.375, 0.6667, 0.0625, 0.6667, 0.125, 0.6667, 0.125, 0.6667, 0.0625, 0.6667, 0.625, 0.8333, 0.5625, 0.8333, 0.5625, 0.8333, 0.625, 0.8333, 0.25, 0.6667, 0.3125, 0.6667, 0.3125, 0.6667, 0.25, 0.6667, 0.0, 0.6667, 0.0625, 0.6667, 0.0625, 0.6667, 0.0, 0.6667, 0.4375, 0.6667, 0.5, 0.6667, 0.5, 0.6667, 0.4375, 0.6667, 0.1875, 0.8333, 0.125, 0.8333, 0.125, 0.8333, 0.1875, 0.8333, 0.5625, 0.8333, 0.5, 0.8333, 0.5, 0.8333, 0.5625, 0.8333, 0.375, 0.8333, 0.3125, 0.8333, 0.3125, 0.8333, 0.375, 0.8333, 1.0, 0.8333, 0.9375, 0.8333, 0.9375, 0.8333, 1.0, 0.8333, 0.5625, 0.6667, 0.5625, 0.8333, 0.5, 0.8333, 0.5, 0.6667, 0.0625, 0.6667, 0.0625, 0.8333, 0.0, 0.8333, 0.0, 0.6667, 0.125, 0.6667, 0.125, 0.8333, 0.0625, 0.8333, 0.0625, 0.6667, 0.1875, 0.6667, 0.1875, 0.8333, 0.125, 0.8333, 0.125, 0.6667, 0.25, 0.6667, 0.25, 0.8333, 0.1875, 0.8333, 0.1875, 0.6667, 0.3125, 0.6667, 0.3125, 0.8333, 0.25, 0.8333, 0.25, 0.6667, 0.375, 0.6667, 0.375, 0.8333, 0.3125, 0.8333, 0.3125, 0.6667, 0.4375, 0.6667, 0.4375, 0.8333, 0.375, 0.8333, 0.375, 0.6667, 0.5, 0.6667, 0.5, 0.8333, 0.4375, 0.8333, 0.4375, 0.6667, 0.625, 0.6667, 0.625, 0.8333, 0.5625, 0.8333, 0.5625, 0.6667, 0.6875, 0.6667, 0.6875, 0.8333, 0.625, 0.8333, 0.625, 0.6667, 0.75, 0.6667, 0.75, 0.8333, 0.6875, 0.8333, 0.6875, 0.6667, 0.8125, 0.6667, 0.8125, 0.8333, 0.75, 0.8333, 0.75, 0.6667, 0.875, 0.6667, 0.875, 0.8333, 0.8125, 0.8333, 0.8125, 0.6667, 0.9375, 0.6667, 0.9375, 0.8333, 0.875, 0.8333, 0.875, 0.6667, 1.0, 0.6667, 1.0, 0.8333, 0.9375, 0.8333, 0.9375, 0.6667, 0.75, 0.8333, 0.6875, 0.8333, 0.6875, 0.8333, 0.75, 0.8333, 0.5, 0.8333, 0.4375, 0.8333, 0.4375, 0.8333, 0.5, 0.8333, 0.9375, 0.6667, 1.0, 0.6667, 1.0, 0.6667, 0.9375, 0.6667, 0.5625, 0.6667, 0.625, 0.6667, 0.625, 0.6667, 0.5625, 0.6667, 0.75, 0.6667, 0.8125, 0.6667, 0.8125, 0.6667, 0.75, 0.6667, 0.8125, 0.8333, 0.75, 0.8333, 0.75, 0.8333, 0.8125, 0.8333, 0.8125, 0.6667, 0.875, 0.6667, 0.875, 0.6667, 0.8125, 0.6667, 0.875, 0.8333, 0.8125, 0.8333, 0.8125, 0.8333, 0.875, 0.8333, 0.125, 0.8333, 0.0625, 0.8333, 0.0625, 0.8333, 0.125, 0.8333, 0.875, 0.6667, 0.9375, 0.6667, 0.9375, 0.6667, 0.875, 0.6667, 0.1875, 0.6667, 0.25, 0.6667, 0.25, 0.6667, 0.1875, 0.6667, 0.0625, 0.8333, 0.0, 0.8333, 0.0, 0.8333, 0.0625, 0.8333, 0.9375, 0.8333, 0.875, 0.8333, 0.875, 0.8333, 0.9375, 0.8333, 0.3125, 0.6667, 0.375, 0.6667, 0.375, 0.6667, 0.3125, 0.6667, 0.5, 0.6667, 0.5625, 0.6667, 0.5625, 0.6667, 0.5, 0.6667, 0.125, 0.6667, 0.1875, 0.6667, 0.1875, 0.6667, 0.125, 0.6667, 0.05844, 0.25, 0.07302, 0.1767, 0.07302, 0.1767, 0.05844, 0.25, 0.5803, 0.4197, 0.6582, 0.4717, 0.75, 0.49, 0.8418, 0.4717, 0.9197, 0.4197, 0.9717, 0.3418, 0.99, 0.25, 0.9717, 0.1582, 0.9197, 0.08029, 0.8418, 0.02827, 0.75, 0.01, 0.6582, 0.02827, 0.5803, 0.08029, 0.5283, 0.1582, 0.51, 0.25, 0.5283, 0.3418, 1.0, 0.9625, 1.0, 1.0, 0.9375, 1.0, 0.9375, 0.9625, 0.0625, 0.5, 0.0625, 0.75, 0.0, 0.75, 0.0, 0.5, 0.125, 0.5, 0.125, 0.75, 0.0625, 0.75, 0.0625, 0.5, 0.9375, 0.9625, 0.9375, 1.0, 0.875, 1.0, 0.875, 0.9625, 0.875, 0.9625, 0.875, 1.0, 0.8125, 1.0, 0.8125, 0.9625, 0.1875, 0.5, 0.1875, 0.75, 0.125, 0.75, 0.125, 0.5, 0.25, 0.5, 0.25, 0.75, 0.1875, 0.75, 0.1875, 0.5, 0.8125, 0.9625, 0.8125, 1.0, 0.75, 1.0, 0.75, 0.9625, 0.75, 0.9625, 0.75, 1.0, 0.6875, 1.0, 0.6875, 0.9625, 0.3125, 0.5, 0.3125, 0.75, 0.25, 0.75, 0.25, 0.5, 0.375, 0.5, 0.375, 0.75, 0.3125, 0.75, 0.3125, 0.5, 0.6875, 0.9625, 0.6875, 1.0, 0.625, 1.0, 0.625, 0.9625, 0.625, 0.9625, 0.625, 1.0, 0.5625, 1.0, 0.5625, 0.9625, 0.4375, 0.5, 0.4375, 0.75, 0.375, 0.75, 0.375, 0.5, 0.5, 0.5, 0.5, 0.75, 0.4375, 0.75, 0.4375, 0.5, 0.5625, 0.9625, 0.5625, 1.0, 0.5, 1.0, 0.5, 0.9625, 0.5, 0.9625, 0.5, 1.0, 0.4375, 1.0, 0.4375, 0.9625, 0.5625, 0.5, 0.5625, 0.75, 0.5, 0.75, 0.5, 0.5, 0.4375, 0.9625, 0.4375, 1.0, 0.375, 1.0, 0.375, 0.9625, 0.875, 0.5, 0.875, 0.75, 0.8125, 0.75, 0.8125, 0.5, 0.9375, 0.5, 0.9375, 0.75, 0.875, 0.75, 0.875, 0.5, 0.375, 0.9625, 0.375, 1.0, 0.3125, 1.0, 0.3125, 0.9625, 0.6875, 0.5, 0.6875, 0.75, 0.625, 0.75, 0.625, 0.5, 0.3125, 0.9625, 0.3125, 1.0, 0.25, 1.0, 0.25, 0.9625, 1.0, 0.5, 1.0, 0.75, 0.9375, 0.75, 0.9375, 0.5, 0.25, 0.9625, 0.25, 1.0, 0.1875, 1.0, 0.1875, 0.9625, 0.75, 0.5, 0.75, 0.75, 0.6875, 0.75, 0.6875, 0.5, 0.1875, 0.9625, 0.1875, 1.0, 0.125, 1.0, 0.125, 0.9625, 0.125, 0.9625, 0.125, 1.0, 0.0625, 1.0, 0.0625, 0.9625, 0.625, 0.5, 0.625, 0.75, 0.5625, 0.75, 0.5625, 0.5, 0.0625, 0.9625, 0.0625, 1.0, 0.0, 1.0, 0.0, 0.9625, 0.8125, 0.5, 0.8125, 0.75, 0.75, 0.75, 0.75, 0.5, 0.5417, 0.0, 0.625, 0.0, 0.625, 0.25, 0.5417, 0.25, 0.5417, 0.25, 0.625, 0.25, 0.625, 0.5, 0.5417, 0.5, 0.5417, 0.5, 0.625, 0.5, 0.625, 0.75, 0.5417, 0.75, 0.5417, 0.75, 0.625, 0.75, 0.625, 1.0, 0.5417, 1.0, 0.125, 0.5, 0.375, 0.5, 0.375, 0.75, 0.125, 0.75, 0.625, 0.5, 0.875, 0.5, 0.875, 0.75, 0.625, 0.75, 0.375, 0.75, 0.4583, 0.75, 0.4583, 1.0, 0.375, 1.0, 0.4583, 1.0, 0.4583, 0.75, 0.4583, 0.75, 0.4583, 1.0, 0.375, 0.5, 0.4583, 0.5, 0.4583, 0.75, 0.375, 0.75, 0.4583, 0.75, 0.4583, 0.5, 0.4583, 0.5, 0.4583, 0.75, 0.375, 0.25, 0.4583, 0.25, 0.4583, 0.5, 0.375, 0.5, 0.4583, 0.5, 0.4583, 0.25, 0.4583, 0.25, 0.4583, 0.5, 0.375, 0.0, 0.4583, 0.0, 0.4583, 0.25, 0.375, 0.25, 0.4583, 0.25, 0.4583, 0.0, 0.4583, 0.0, 0.4583, 0.25, 0.4583, 0.75, 0.5417, 0.75, 0.5417, 1.0, 0.4583, 1.0, 0.4583, 0.5, 0.5417, 0.5, 0.5417, 0.75, 0.4583, 0.75, 0.4583, 0.25, 0.5417, 0.25, 0.5417, 0.5, 0.4583, 0.5, 0.4583, 0.0, 0.5417, 0.0, 0.5417, 0.25, 0.4583, 0.25, 0.5417, 0.0, 0.5417, 0.25, 0.5417, 0.25, 0.5417, 0.0, 0.5417, 0.25, 0.5417, 0.5, 0.5417, 0.5, 0.5417, 0.25, 0.5417, 0.5, 0.5417, 0.75, 0.5417, 0.75, 0.5417, 0.5, 0.5417, 0.75, 0.5417, 1.0, 0.5417, 1.0, 0.5417, 0.75, 0.07302, 0.1767, 0.05844, 0.25, 0.01, 0.25, 0.02827, 0.1582, 0.1145, 0.3855, 0.1767, 0.427, 0.1582, 0.4717, 0.08029, 0.4197, 0.1145, 0.1145, 0.07302, 0.1767, 0.02827, 0.1582, 0.08029, 0.08029, 0.1767, 0.07302, 0.1145, 0.1145, 0.08029, 0.08029, 0.1582, 0.02827, 0.1767, 0.427, 0.25, 0.4416, 0.25, 0.49, 0.1582, 0.4717, 0.07302, 0.3233, 0.1145, 0.3855, 0.08029, 0.4197, 0.02827, 0.3418, 0.05844, 0.25, 0.07302, 0.3233, 0.02827, 0.3418, 0.01, 0.25, 0.3855, 0.1145, 0.3233, 0.07302, 0.3418, 0.02827, 0.4197, 0.08029, 0.4416, 0.25, 0.427, 0.1767, 0.4717, 0.1582, 0.49, 0.25, 0.25, 0.05844, 0.1767, 0.07302, 0.1582, 0.02827, 0.25, 0.01, 0.3233, 0.427, 0.3855, 0.3855, 0.4197, 0.4197, 0.3418, 0.4717, 0.25, 0.4416, 0.3233, 0.427, 0.3418, 0.4717, 0.25, 0.49, 0.3233, 0.07302, 0.25, 0.05844, 0.25, 0.01, 0.3418, 0.02827, 0.427, 0.3233, 0.4416, 0.25, 0.49, 0.25, 0.4717, 0.3418, 0.427, 0.1767, 0.3855, 0.1145, 0.4197, 0.08029, 0.4717, 0.1582, 0.3855, 0.3855, 0.427, 0.3233, 0.4717, 0.3418, 0.4197, 0.4197, 0.2272, 0.3051, 0.2078, 0.2922, 0.2078, 0.2922, 0.2272, 0.3051, 0.427, 0.3233, 0.3855, 0.3855, 0.3855, 0.3855, 0.427, 0.3233, 0.427, 0.1767, 0.4416, 0.25, 0.4416, 0.25, 0.427, 0.1767, 0.1767, 0.427, 0.1145, 0.3855, 0.1145, 0.3855, 0.1767, 0.427, 0.1767, 0.07302, 0.25, 0.05844, 0.25, 0.05844, 0.1767, 0.07302, 0.07302, 0.1767, 0.1145, 0.1145, 0.1145, 0.1145, 0.07302, 0.1767, 0.3855, 0.3855, 0.3233, 0.427, 0.3233, 0.427, 0.3855, 0.3855, 0.1145, 0.1145, 0.1767, 0.07302, 0.1767, 0.07302, 0.1145, 0.1145, 0.3233, 0.427, 0.25, 0.4416, 0.25, 0.4416, 0.3233, 0.427, 0.25, 0.4416, 0.1767, 0.427, 0.1767, 0.427, 0.25, 0.4416, 0.25, 0.05844, 0.3233, 0.07302, 0.3233, 0.07302, 0.25, 0.05844, 0.1145, 0.3855, 0.07302, 0.3233, 0.07302, 0.3233, 0.1145, 0.3855, 0.4416, 0.25, 0.427, 0.3233, 0.427, 0.3233, 0.4416, 0.25, 0.07302, 0.3233, 0.05844, 0.25, 0.05844, 0.25, 0.07302, 0.3233, 0.3855, 0.1145, 0.427, 0.1767, 0.427, 0.1767, 0.3855, 0.1145, 0.3233, 0.07302, 0.3855, 0.1145, 0.3855, 0.1145, 0.3233, 0.07302, 0.1949, 0.2272, 0.1903, 0.25, 0.05844, 0.25, 0.07302, 0.1767, 0.2078, 0.2922, 0.2272, 0.3051, 0.1767, 0.427, 0.1145, 0.3855, 0.2078, 0.2078, 0.1949, 0.2272, 0.07302, 0.1767, 0.1145, 0.1145, 0.2272, 0.1949, 0.2078, 0.2078, 0.1145, 0.1145, 0.1767, 0.07302, 0.2272, 0.3051, 0.25, 0.3097, 0.25, 0.4416, 0.1767, 0.427, 0.1949, 0.2728, 0.2078, 0.2922, 0.1145, 0.3855, 0.07302, 0.3233, 0.1903, 0.25, 0.1949, 0.2728, 0.07302, 0.3233, 0.05844, 0.25, 0.2922, 0.2078, 0.2728, 0.1949, 0.3233, 0.07302, 0.3855, 0.1145, 0.3097, 0.25, 0.3051, 0.2272, 0.427, 0.1767, 0.4416, 0.25, 0.25, 0.1903, 0.2272, 0.1949, 0.1767, 0.07302, 0.25, 0.05844, 0.2728, 0.3051, 0.2922, 0.2922, 0.3855, 0.3855, 0.3233, 0.427, 0.25, 0.3097, 0.2728, 0.3051, 0.3233, 0.427, 0.25, 0.4416, 0.2728, 0.1949, 0.25, 0.1903, 0.25, 0.05844, 0.3233, 0.07302, 0.3051, 0.2728, 0.3097, 0.25, 0.4416, 0.25, 0.427, 0.3233, 0.3051, 0.2272, 0.2922, 0.2078, 0.3855, 0.1145, 0.427, 0.1767, 0.2922, 0.2922, 0.3051, 0.2728, 0.427, 0.3233, 0.3855, 0.3855, 0.25, 0.2934, 0.2334, 0.2901, 0.2334, 0.2901, 0.25, 0.2934, 0.2272, 0.1949, 0.25, 0.1903, 0.25, 0.1903, 0.2272, 0.1949, 0.1949, 0.2272, 0.2078, 0.2078, 0.2078, 0.2078, 0.1949, 0.2272, 0.2922, 0.2922, 0.2728, 0.3051, 0.2728, 0.3051, 0.2922, 0.2922, 0.2078, 0.2078, 0.2272, 0.1949, 0.2272, 0.1949, 0.2078, 0.2078, 0.2728, 0.3051, 0.25, 0.3097, 0.25, 0.3097, 0.2728, 0.3051, 0.25, 0.3097, 0.2272, 0.3051, 0.2272, 0.3051, 0.25, 0.3097, 0.25, 0.1903, 0.2728, 0.1949, 0.2728, 0.1949, 0.25, 0.1903, 0.2078, 0.2922, 0.1949, 0.2728, 0.1949, 0.2728, 0.2078, 0.2922, 0.3097, 0.25, 0.3051, 0.2728, 0.3051, 0.2728, 0.3097, 0.25, 0.1949, 0.2728, 0.1903, 0.25, 0.1903, 0.25, 0.1949, 0.2728, 0.2922, 0.2078, 0.3051, 0.2272, 0.3051, 0.2272, 0.2922, 0.2078, 0.2728, 0.1949, 0.2922, 0.2078, 0.2922, 0.2078, 0.2728, 0.1949, 0.1903, 0.25, 0.1949, 0.2272, 0.1949, 0.2272, 0.1903, 0.25, 0.3051, 0.2728, 0.2922, 0.2922, 0.2922, 0.2922, 0.3051, 0.2728, 0.3051, 0.2272, 0.3097, 0.25, 0.3097, 0.25, 0.3051, 0.2272, 0.3051, 0.2272, 0.3097, 0.25, 0.3097, 0.25, 0.3051, 0.2272, 0.3051, 0.2728, 0.2922, 0.2922, 0.2922, 0.2922, 0.3051, 0.2728, 0.1903, 0.25, 0.1949, 0.2272, 0.1949, 0.2272, 0.1903, 0.25, 0.2728, 0.1949, 0.2922, 0.2078, 0.2922, 0.2078, 0.2728, 0.1949, 0.2922, 0.2078, 0.3051, 0.2272, 0.3051, 0.2272, 0.2922, 0.2078, 0.1949, 0.2728, 0.1903, 0.25, 0.1903, 0.25, 0.1949, 0.2728, 0.3097, 0.25, 0.3051, 0.2728, 0.3051, 0.2728, 0.3097, 0.25, 0.2078, 0.2922, 0.1949, 0.2728, 0.1949, 0.2728, 0.2078, 0.2922, 0.25, 0.1903, 0.2728, 0.1949, 0.2728, 0.1949, 0.25, 0.1903, 0.25, 0.3097, 0.2272, 0.3051, 0.2272, 0.3051, 0.25, 0.3097, 0.2728, 0.3051, 0.25, 0.3097, 0.25, 0.3097, 0.2728, 0.3051, 0.2078, 0.2078, 0.2272, 0.1949, 0.2272, 0.1949, 0.2078, 0.2078, 0.2922, 0.2922, 0.2728, 0.3051, 0.2728, 0.3051, 0.2922, 0.2922, 0.1949, 0.2272, 0.2078, 0.2078, 0.2078, 0.2078, 0.1949, 0.2272, 0.2272, 0.1949, 0.25, 0.1903, 0.25, 0.1903, 0.2272, 0.1949, 0.2272, 0.3051, 0.2078, 0.2922, 0.2078, 0.2922, 0.2272, 0.3051, 0.2099, 0.2334, 0.2066, 0.25, 0.1903, 0.25, 0.1949, 0.2272, 0.2193, 0.2807, 0.2334, 0.2901, 0.2272, 0.3051, 0.2078, 0.2922, 0.2193, 0.2193, 0.2099, 0.2334, 0.1949, 0.2272, 0.2078, 0.2078, 0.2334, 0.2099, 0.2193, 0.2193, 0.2078, 0.2078, 0.2272, 0.1949, 0.2334, 0.2901, 0.25, 0.2934, 0.25, 0.3097, 0.2272, 0.3051, 0.2099, 0.2666, 0.2193, 0.2807, 0.2078, 0.2922, 0.1949, 0.2728, 0.2066, 0.25, 0.2099, 0.2666, 0.1949, 0.2728, 0.1903, 0.25, 0.2807, 0.2193, 0.2666, 0.2099, 0.2728, 0.1949, 0.2922, 0.2078, 0.2934, 0.25, 0.2901, 0.2334, 0.3051, 0.2272, 0.3097, 0.25, 0.25, 0.2066, 0.2334, 0.2099, 0.2272, 0.1949, 0.25, 0.1903, 0.2666, 0.2901, 0.2807, 0.2807, 0.2922, 0.2922, 0.2728, 0.3051, 0.25, 0.2934, 0.2666, 0.2901, 0.2728, 0.3051, 0.25, 0.3097, 0.2666, 0.2099, 0.25, 0.2066, 0.25, 0.1903, 0.2728, 0.1949, 0.2901, 0.2666, 0.2934, 0.25, 0.3097, 0.25, 0.3051, 0.2728, 0.2901, 0.2334, 0.2807, 0.2193, 0.2922, 0.2078, 0.3051, 0.2272, 0.2807, 0.2807, 0.2901, 0.2666, 0.3051, 0.2728, 0.2922, 0.2922, 0.25, 0.2334, 0.2564, 0.2346, 0.2564, 0.2346, 0.25, 0.2334, 0.25, 0.2066, 0.2666, 0.2099, 0.2666, 0.2099, 0.25, 0.2066, 0.2193, 0.2807, 0.2099, 0.2666, 0.2099, 0.2666, 0.2193, 0.2807, 0.2934, 0.25, 0.2901, 0.2666, 0.2901, 0.2666, 0.2934, 0.25, 0.2099, 0.2666, 0.2066, 0.25, 0.2066, 0.25, 0.2099, 0.2666, 0.2807, 0.2193, 0.2901, 0.2334, 0.2901, 0.2334, 0.2807, 0.2193, 0.2666, 0.2099, 0.2807, 0.2193, 0.2807, 0.2193, 0.2666, 0.2099, 0.2066, 0.25, 0.2099, 0.2334, 0.2099, 0.2334, 0.2066, 0.25, 0.2901, 0.2666, 0.2807, 0.2807, 0.2807, 0.2807, 0.2901, 0.2666, 0.2901, 0.2334, 0.2934, 0.25, 0.2934, 0.25, 0.2901, 0.2334, 0.2334, 0.2901, 0.2193, 0.2807, 0.2193, 0.2807, 0.2334, 0.2901, 0.2334, 0.2099, 0.25, 0.2066, 0.25, 0.2066, 0.2334, 0.2099, 0.2099, 0.2334, 0.2193, 0.2193, 0.2193, 0.2193, 0.2099, 0.2334, 0.2807, 0.2807, 0.2666, 0.2901, 0.2666, 0.2901, 0.2807, 0.2807, 0.2193, 0.2193, 0.2334, 0.2099, 0.2334, 0.2099, 0.2193, 0.2193, 0.2666, 0.2901, 0.25, 0.2934, 0.25, 0.2934, 0.2666, 0.2901, 0.2346, 0.2436, 0.2334, 0.25, 0.2066, 0.25, 0.2099, 0.2334, 0.2382, 0.2618, 0.2436, 0.2654, 0.2334, 0.2901, 0.2193, 0.2807, 0.2382, 0.2382, 0.2346, 0.2436, 0.2099, 0.2334, 0.2193, 0.2193, 0.2436, 0.2346, 0.2382, 0.2382, 0.2193, 0.2193, 0.2334, 0.2099, 0.2436, 0.2654, 0.25, 0.2666, 0.25, 0.2934, 0.2334, 0.2901, 0.2346, 0.2564, 0.2382, 0.2618, 0.2193, 0.2807, 0.2099, 0.2666, 0.2334, 0.25, 0.2346, 0.2564, 0.2099, 0.2666, 0.2066, 0.25, 0.2618, 0.2382, 0.2564, 0.2346, 0.2666, 0.2099, 0.2807, 0.2193, 0.2666, 0.25, 0.2654, 0.2436, 0.2901, 0.2334, 0.2934, 0.25, 0.25, 0.2334, 0.2436, 0.2346, 0.2334, 0.2099, 0.25, 0.2066, 0.2564, 0.2654, 0.2618, 0.2618, 0.2807, 0.2807, 0.2666, 0.2901, 0.25, 0.2666, 0.2564, 0.2654, 0.2666, 0.2901, 0.25, 0.2934, 0.2564, 0.2346, 0.25, 0.2334, 0.25, 0.2066, 0.2666, 0.2099, 0.2654, 0.2564, 0.2666, 0.25, 0.2934, 0.25, 0.2901, 0.2666, 0.2654, 0.2436, 0.2618, 0.2382, 0.2807, 0.2193, 0.2901, 0.2334, 0.2618, 0.2618, 0.2654, 0.2564, 0.2901, 0.2666, 0.2807, 0.2807, 0.25, 0.2619, 0.2455, 0.261, 0.2455, 0.261, 0.25, 0.2619, 0.2382, 0.2618, 0.2346, 0.2564, 0.2346, 0.2564, 0.2382, 0.2618, 0.2666, 0.25, 0.2654, 0.2564, 0.2654, 0.2564, 0.2666, 0.25, 0.2346, 0.2564, 0.2334, 0.25, 0.2334, 0.25, 0.2346, 0.2564, 0.2618, 0.2382, 0.2654, 0.2436, 0.2654, 0.2436, 0.2618, 0.2382, 0.2564, 0.2346, 0.2618, 0.2382, 0.2618, 0.2382, 0.2564, 0.2346, 0.2334, 0.25, 0.2346, 0.2436, 0.2346, 0.2436, 0.2334, 0.25, 0.2654, 0.2564, 0.2618, 0.2618, 0.2618, 0.2618, 0.2654, 0.2564, 0.2654, 0.2436, 0.2666, 0.25, 0.2666, 0.25, 0.2654, 0.2436, 0.2436, 0.2654, 0.2382, 0.2618, 0.2382, 0.2618, 0.2436, 0.2654, 0.2436, 0.2346, 0.25, 0.2334, 0.25, 0.2334, 0.2436, 0.2346, 0.2346, 0.2436, 0.2382, 0.2382, 0.2382, 0.2382, 0.2346, 0.2436, 0.2618, 0.2618, 0.2564, 0.2654, 0.2564, 0.2654, 0.2618, 0.2618, 0.2382, 0.2382, 0.2436, 0.2346, 0.2436, 0.2346, 0.2382, 0.2382, 0.2564, 0.2654, 0.25, 0.2666, 0.25, 0.2666, 0.2564, 0.2654, 0.25, 0.2666, 0.2436, 0.2654, 0.2436, 0.2654, 0.25, 0.2666, 0.25, 0.2666, 0.2436, 0.2654, 0.2436, 0.2654, 0.25, 0.2666, 0.2564, 0.2654, 0.25, 0.2666, 0.25, 0.2666, 0.2564, 0.2654, 0.2382, 0.2382, 0.2436, 0.2346, 0.2436, 0.2346, 0.2382, 0.2382, 0.2618, 0.2618, 0.2564, 0.2654, 0.2564, 0.2654, 0.2618, 0.2618, 0.2346, 0.2436, 0.2382, 0.2382, 0.2382, 0.2382, 0.2346, 0.2436, 0.2436, 0.2346, 0.25, 0.2334, 0.25, 0.2334, 0.2436, 0.2346, 0.2436, 0.2654, 0.2382, 0.2618, 0.2382, 0.2618, 0.2436, 0.2654, 0.2654, 0.2436, 0.2666, 0.25, 0.2666, 0.25, 0.2654, 0.2436, 0.2654, 0.2564, 0.2618, 0.2618, 0.2618, 0.2618, 0.2654, 0.2564, 0.2334, 0.25, 0.2346, 0.2436, 0.2346, 0.2436, 0.2334, 0.25, 0.2564, 0.2346, 0.2618, 0.2382, 0.2618, 0.2382, 0.2564, 0.2346, 0.2618, 0.2382, 0.2654, 0.2436, 0.2654, 0.2436, 0.2618, 0.2382, 0.2346, 0.2564, 0.2334, 0.25, 0.2334, 0.25, 0.2346, 0.2564, 0.2666, 0.25, 0.2654, 0.2564, 0.2654, 0.2564, 0.2666, 0.25, 0.2382, 0.2618, 0.2346, 0.2564, 0.2346, 0.2564, 0.2382, 0.2618, 0.25, 0.2334, 0.2564, 0.2346, 0.2564, 0.2346, 0.25, 0.2334, 0.25, 0.2666, 0.2436, 0.2654, 0.2436, 0.2654, 0.25, 0.2666, 0.2564, 0.2654, 0.25, 0.2666, 0.25, 0.2666, 0.2564, 0.2654, 0.2382, 0.2382, 0.2436, 0.2346, 0.2436, 0.2346, 0.2382, 0.2382, 0.2618, 0.2618, 0.2564, 0.2654, 0.2564, 0.2654, 0.2618, 0.2618, 0.2346, 0.2436, 0.2382, 0.2382, 0.2382, 0.2382, 0.2346, 0.2436, 0.2436, 0.2346, 0.25, 0.2334, 0.25, 0.2334, 0.2436, 0.2346, 0.2436, 0.2654, 0.2382, 0.2618, 0.2382, 0.2618, 0.2436, 0.2654, 0.2654, 0.2436, 0.2666, 0.25, 0.2666, 0.25, 0.2654, 0.2436, 0.2654, 0.2564, 0.2618, 0.2618, 0.2618, 0.2618, 0.2654, 0.2564, 0.2334, 0.25, 0.2346, 0.2436, 0.2346, 0.2436, 0.2334, 0.25, 0.2564, 0.2346, 0.2618, 0.2382, 0.2618, 0.2382, 0.2564, 0.2346, 0.2618, 0.2382, 0.2654, 0.2436, 0.2654, 0.2436, 0.2618, 0.2382, 0.2346, 0.2564, 0.2334, 0.25, 0.2334, 0.25, 0.2346, 0.2564, 0.2666, 0.25, 0.2654, 0.2564, 0.2654, 0.2564, 0.2666, 0.25, 0.2382, 0.2618, 0.2346, 0.2564, 0.2346, 0.2564, 0.2382, 0.2618, 0.25, 0.2334, 0.2564, 0.2346, 0.2564, 0.2346, 0.25, 0.2334, 0.239, 0.2455, 0.2381, 0.25, 0.2334, 0.25, 0.2346, 0.2436, 0.2416, 0.2584, 0.2455, 0.261, 0.2436, 0.2654, 0.2382, 0.2618, 0.2416, 0.2416, 0.239, 0.2455, 0.2346, 0.2436, 0.2382, 0.2382, 0.2455, 0.239, 0.2416, 0.2416, 0.2382, 0.2382, 0.2436, 0.2346, 0.2455, 0.261, 0.25, 0.2619, 0.25, 0.2666, 0.2436, 0.2654, 0.239, 0.2545, 0.2416, 0.2584, 0.2382, 0.2618, 0.2346, 0.2564, 0.2381, 0.25, 0.239, 0.2545, 0.2346, 0.2564, 0.2334, 0.25, 0.2584, 0.2416, 0.2545, 0.239, 0.2564, 0.2346, 0.2618, 0.2382, 0.2619, 0.25, 0.261, 0.2455, 0.2654, 0.2436, 0.2666, 0.25, 0.25, 0.2381, 0.2455, 0.239, 0.2436, 0.2346, 0.25, 0.2334, 0.2545, 0.261, 0.2584, 0.2584, 0.2618, 0.2618, 0.2564, 0.2654, 0.25, 0.2619, 0.2545, 0.261, 0.2564, 0.2654, 0.25, 0.2666, 0.2545, 0.239, 0.25, 0.2381, 0.25, 0.2334, 0.2564, 0.2346, 0.261, 0.2545, 0.2619, 0.25, 0.2666, 0.25, 0.2654, 0.2564, 0.261, 0.2455, 0.2584, 0.2416, 0.2618, 0.2382, 0.2654, 0.2436, 0.2584, 0.2584, 0.261, 0.2545, 0.2654, 0.2564, 0.2618, 0.2618, 0.2455, 0.261, 0.2416, 0.2584, 0.239, 0.2545, 0.2381, 0.25, 0.239, 0.2455, 0.2416, 0.2416, 0.2455, 0.239, 0.25, 0.2381, 0.2545, 0.239, 0.2584, 0.2416, 0.261, 0.2455, 0.2619, 0.25, 0.261, 0.2545, 0.2584, 0.2584, 0.2545, 0.261, 0.25, 0.2619, 0.25, 0.2381, 0.2545, 0.239, 0.2545, 0.239, 0.25, 0.2381, 0.2416, 0.2584, 0.239, 0.2545, 0.239, 0.2545, 0.2416, 0.2584, 0.2619, 0.25, 0.261, 0.2545, 0.261, 0.2545, 0.2619, 0.25, 0.239, 0.2545, 0.2381, 0.25, 0.2381, 0.25, 0.239, 0.2545, 0.2584, 0.2416, 0.261, 0.2455, 0.261, 0.2455, 0.2584, 0.2416, 0.2545, 0.239, 0.2584, 0.2416, 0.2584, 0.2416, 0.2545, 0.239, 0.2381, 0.25, 0.239, 0.2455, 0.239, 0.2455, 0.2381, 0.25, 0.261, 0.2545, 0.2584, 0.2584, 0.2584, 0.2584, 0.261, 0.2545, 0.261, 0.2455, 0.2619, 0.25, 0.2619, 0.25, 0.261, 0.2455, 0.2455, 0.261, 0.2416, 0.2584, 0.2416, 0.2584, 0.2455, 0.261, 0.2455, 0.239, 0.25, 0.2381, 0.25, 0.2381, 0.2455, 0.239, 0.239, 0.2455, 0.2416, 0.2416, 0.2416, 0.2416, 0.239, 0.2455, 0.2584, 0.2584, 0.2545, 0.261, 0.2545, 0.261, 0.2584, 0.2584, 0.2416, 0.2416, 0.2455, 0.239, 0.2455, 0.239, 0.2416, 0.2416, 0.2545, 0.261, 0.25, 0.2619, 0.25, 0.2619, 0.2545, 0.261, 0.0625, 0.75, 0.0625, 0.9625, 0.0, 0.9625, 0.0, 0.75, 0.125, 0.75, 0.125, 0.9625, 0.0625, 0.9625, 0.0625, 0.75, 0.1875, 0.75, 0.1875, 0.9625, 0.125, 0.9625, 0.125, 0.75, 0.25, 0.75, 0.25, 0.9625, 0.1875, 0.9625, 0.1875, 0.75, 0.3125, 0.75, 0.3125, 0.9625, 0.25, 0.9625, 0.25, 0.75, 0.375, 0.75, 0.375, 0.9625, 0.3125, 0.9625, 0.3125, 0.75, 0.4375, 0.75, 0.4375, 0.9625, 0.375, 0.9625, 0.375, 0.75, 0.5, 0.75, 0.5, 0.9625, 0.4375, 0.9625, 0.4375, 0.75, 0.5625, 0.75, 0.5625, 0.9625, 0.5, 0.9625, 0.5, 0.75, 0.625, 0.75, 0.625, 0.9625, 0.5625, 0.9625, 0.5625, 0.75, 0.6875, 0.75, 0.6875, 0.9625, 0.625, 0.9625, 0.625, 0.75, 0.75, 0.75, 0.75, 0.9625, 0.6875, 0.9625, 0.6875, 0.75, 0.8125, 0.75, 0.8125, 0.9625, 0.75, 0.9625, 0.75, 0.75, 0.875, 0.75, 0.875, 0.9625, 0.8125, 0.9625, 0.8125, 0.75, 0.9375, 0.75, 0.9375, 0.9625, 0.875, 0.9625, 0.875, 0.75, 1.0, 0.75, 1.0, 0.9625, 0.9375, 0.9625, 0.9375, 0.75, 0.3051, 0.2272, 0.3097, 0.25, 0.3097, 0.25, 0.3051, 0.2272, 0.3051, 0.2728, 0.2922, 0.2922, 0.2922, 0.2922, 0.3051, 0.2728, 0.1903, 0.25, 0.1949, 0.2272, 0.1949, 0.2272, 0.1903, 0.25, 0.2728, 0.1949, 0.2922, 0.2078, 0.2922, 0.2078, 0.2728, 0.1949, 0.2922, 0.2078, 0.3051, 0.2272, 0.3051, 0.2272, 0.2922, 0.2078, 0.1949, 0.2728, 0.1903, 0.25, 0.1903, 0.25, 0.1949, 0.2728, 0.3097, 0.25, 0.3051, 0.2728, 0.3051, 0.2728, 0.3097, 0.25, 0.2078, 0.2922, 0.1949, 0.2728, 0.1949, 0.2728, 0.2078, 0.2922, 0.25, 0.1903, 0.2728, 0.1949, 0.2728, 0.1949, 0.25, 0.1903, 0.25, 0.3097, 0.2272, 0.3051, 0.2272, 0.3051, 0.25, 0.3097, 0.2728, 0.3051, 0.25, 0.3097, 0.25, 0.3097, 0.2728, 0.3051, 0.2078, 0.2078, 0.2272, 0.1949, 0.2272, 0.1949, 0.2078, 0.2078, 0.2922, 0.2922, 0.2728, 0.3051, 0.2728, 0.3051, 0.2922, 0.2922, 0.1949, 0.2272, 0.2078, 0.2078, 0.2078, 0.2078, 0.1949, 0.2272, 0.2272, 0.1949, 0.25, 0.1903, 0.25, 0.1903, 0.2272, 0.1949, 0.2272, 0.3051, 0.2078, 0.2922, 0.2078, 0.2922, 0.2272, 0.3051, 0.5417, 0.0, 0.625, 0.0, 0.625, 0.25, 0.5417, 0.25, 0.5417, 0.25, 0.625, 0.25, 0.625, 0.5, 0.5417, 0.5, 0.5417, 0.5, 0.625, 0.5, 0.625, 0.75, 0.5417, 0.75, 0.5417, 0.75, 0.625, 0.75, 0.625, 1.0, 0.5417, 1.0, 0.125, 0.5, 0.375, 0.5, 0.375, 0.75, 0.125, 0.75, 0.625, 0.5, 0.875, 0.5, 0.875, 0.75, 0.625, 0.75, 0.375, 0.75, 0.4583, 0.75, 0.4583, 1.0, 0.375, 1.0, 0.4583, 1.0, 0.4583, 0.75, 0.4583, 0.75, 0.4583, 1.0, 0.375, 0.5, 0.4583, 0.5, 0.4583, 0.75, 0.375, 0.75, 0.4583, 0.75, 0.4583, 0.5, 0.4583, 0.5, 0.4583, 0.75, 0.375, 0.25, 0.4583, 0.25, 0.4583, 0.5, 0.375, 0.5, 0.4583, 0.5, 0.4583, 0.25, 0.4583, 0.25, 0.4583, 0.5, 0.375, 0.0, 0.4583, 0.0, 0.4583, 0.25, 0.375, 0.25, 0.4583, 0.25, 0.4583, 0.0, 0.4583, 0.0, 0.4583, 0.25, 0.4583, 0.75, 0.5417, 0.75, 0.5417, 1.0, 0.4583, 1.0, 0.4583, 0.5, 0.5417, 0.5, 0.5417, 0.75, 0.4583, 0.75, 0.4583, 0.25, 0.5417, 0.25, 0.5417, 0.5, 0.4583, 0.5, 0.4583, 0.0, 0.5417, 0.0, 0.5417, 0.25, 0.4583, 0.25, 0.5417, 0.0, 0.5417, 0.25, 0.5417, 0.25, 0.5417, 0.0, 0.5417, 0.25, 0.5417, 0.5, 0.5417, 0.5, 0.5417, 0.25, 0.5417, 0.5, 0.5417, 0.75, 0.5417, 0.75, 0.5417, 0.5, 0.5417, 0.75, 0.5417, 1.0, 0.5417, 1.0, 0.5417, 0.75, 0.5417, 0.0, 0.625, 0.0, 0.625, 0.25, 0.5417, 0.25, 0.5417, 0.25, 0.625, 0.25, 0.625, 0.5, 0.5417, 0.5, 0.5417, 0.5, 0.625, 0.5, 0.625, 0.75, 0.5417, 0.75, 0.5417, 0.75, 0.625, 0.75, 0.625, 1.0, 0.5417, 1.0, 0.125, 0.5, 0.375, 0.5, 0.375, 0.75, 0.125, 0.75, 0.625, 0.5, 0.875, 0.5, 0.875, 0.75, 0.625, 0.75, 0.375, 0.75, 0.4583, 0.75, 0.4583, 1.0, 0.375, 1.0, 0.4583, 1.0, 0.4583, 0.75, 0.4583, 0.75, 0.4583, 1.0, 0.375, 0.5, 0.4583, 0.5, 0.4583, 0.75, 0.375, 0.75, 0.4583, 0.75, 0.4583, 0.5, 0.4583, 0.5, 0.4583, 0.75, 0.375, 0.25, 0.4583, 0.25, 0.4583, 0.5, 0.375, 0.5, 0.4583, 0.5, 0.4583, 0.25, 0.4583, 0.25, 0.4583, 0.5, 0.375, 0.0, 0.4583, 0.0, 0.4583, 0.25, 0.375, 0.25, 0.4583, 0.25, 0.4583, 0.0, 0.4583, 0.0, 0.4583, 0.25, 0.4583, 0.75, 0.5417, 0.75, 0.5417, 1.0, 0.4583, 1.0, 0.4583, 0.5, 0.5417, 0.5, 0.5417, 0.75, 0.4583, 0.75, 0.4583, 0.25, 0.5417, 0.25, 0.5417, 0.5, 0.4583, 0.5, 0.4583, 0.0, 0.5417, 0.0, 0.5417, 0.25, 0.4583, 0.25, 0.5417, 0.0, 0.5417, 0.25, 0.5417, 0.25, 0.5417, 0.0, 0.5417, 0.25, 0.5417, 0.5, 0.5417, 0.5, 0.5417, 0.25, 0.5417, 0.5, 0.5417, 0.75, 0.5417, 0.75, 0.5417, 0.5, 0.5417, 0.75, 0.5417, 1.0, 0.5417, 1.0, 0.5417, 0.75, 0.5417, 0.0, 0.625, 0.0, 0.625, 0.25, 0.5417, 0.25, 0.5417, 0.25, 0.625, 0.25, 0.625, 0.5, 0.5417, 0.5, 0.5417, 0.5, 0.625, 0.5, 0.625, 0.75, 0.5417, 0.75, 0.5417, 0.75, 0.625, 0.75, 0.625, 1.0, 0.5417, 1.0, 0.125, 0.5, 0.375, 0.5, 0.375, 0.75, 0.125, 0.75, 0.625, 0.5, 0.875, 0.5, 0.875, 0.75, 0.625, 0.75, 0.375, 0.75, 0.4583, 0.75, 0.4583, 1.0, 0.375, 1.0, 0.4583, 1.0, 0.4583, 0.75, 0.4583, 0.75, 0.4583, 1.0, 0.375, 0.5, 0.4583, 0.5, 0.4583, 0.75, 0.375, 0.75, 0.4583, 0.75, 0.4583, 0.5, 0.4583, 0.5, 0.4583, 0.75, 0.375, 0.25, 0.4583, 0.25, 0.4583, 0.5, 0.375, 0.5, 0.4583, 0.5, 0.4583, 0.25, 0.4583, 0.25, 0.4583, 0.5, 0.375, 0.0, 0.4583, 0.0, 0.4583, 0.25, 0.375, 0.25, 0.4583, 0.25, 0.4583, 0.0, 0.4583, 0.0, 0.4583, 0.25, 0.4583, 0.75, 0.5417, 0.75, 0.5417, 1.0, 0.4583, 1.0, 0.4583, 0.5, 0.5417, 0.5, 0.5417, 0.75, 0.4583, 0.75, 0.4583, 0.25, 0.5417, 0.25, 0.5417, 0.5, 0.4583, 0.5, 0.4583, 0.0, 0.5417, 0.0, 0.5417, 0.25, 0.4583, 0.25, 0.5417, 0.0, 0.5417, 0.25, 0.5417, 0.25, 0.5417, 0.0, 0.5417, 0.25, 0.5417, 0.5, 0.5417, 0.5, 0.5417, 0.25, 0.5417, 0.5, 0.5417, 0.75, 0.5417, 0.75, 0.5417, 0.5, 0.5417, 0.75, 0.5417, 1.0, 0.5417, 1.0, 0.5417, 0.75])
me_cylinder.materials.append(mat_material_001)
me_cylinder.update()

# ---- objects
ob_cylinder_col = bpy.data.objects.new('Cylinder-col', me_cylinder)

# ---- transforms, parenting, visibility, modifiers, constraints
ob_cylinder_col.location = (0.0, 0.0, 0.0)
ob_cylinder_col.scale = (0.5, 0.5, 0.5)
_m = ob_cylinder_col.modifiers.new('Bevel', 'BEVEL')
_m.width = 0.07
_m.width_pct = 0.07

# ---- collection membership
col_collection.objects.link(ob_cylinder_col)

# ---- scene / render settings (as saved in the file)
scene.frame_start = 1; scene.frame_end = 250; scene.frame_set(1)
scene.render.engine = 'BLENDER_EEVEE_NEXT'
scene.cycles.sampling_pattern = 'TABULATED_SOBOL'
scene.cycles.use_light_tree = False
scene.view_settings.view_transform = 'Filmic'
bpy.context.view_layer.update()

# ---- added for rendering (the .blend has no active camera and no usable light): camera, sun
cam_auto = bpy.data.cameras.new('AutoCamera')
cam_auto.lens = 50.0
cam_auto.sensor_width = 36.0
cam_auto.clip_end = 1000.0
ob_auto_camera = bpy.data.objects.new('AutoCamera', cam_auto)
scene.collection.objects.link(ob_auto_camera)
ob_auto_camera.location = (14.0813, -16.8975, 13.3421)
ob_auto_camera.rotation_euler = (1.09748, -7.21219e-08, 0.694738)
scene.camera = ob_auto_camera
light_auto_sun = bpy.data.lights.new('AutoSun', 'SUN')
light_auto_sun.energy = 3.0
light_auto_sun.angle = 0.0523599
ob_auto_sun = bpy.data.objects.new('AutoSun', light_auto_sun)
scene.collection.objects.link(ob_auto_sun)
ob_auto_sun.rotation_euler = (0.872665, 0.174533, 0.523599)
bpy.context.view_layer.update()

